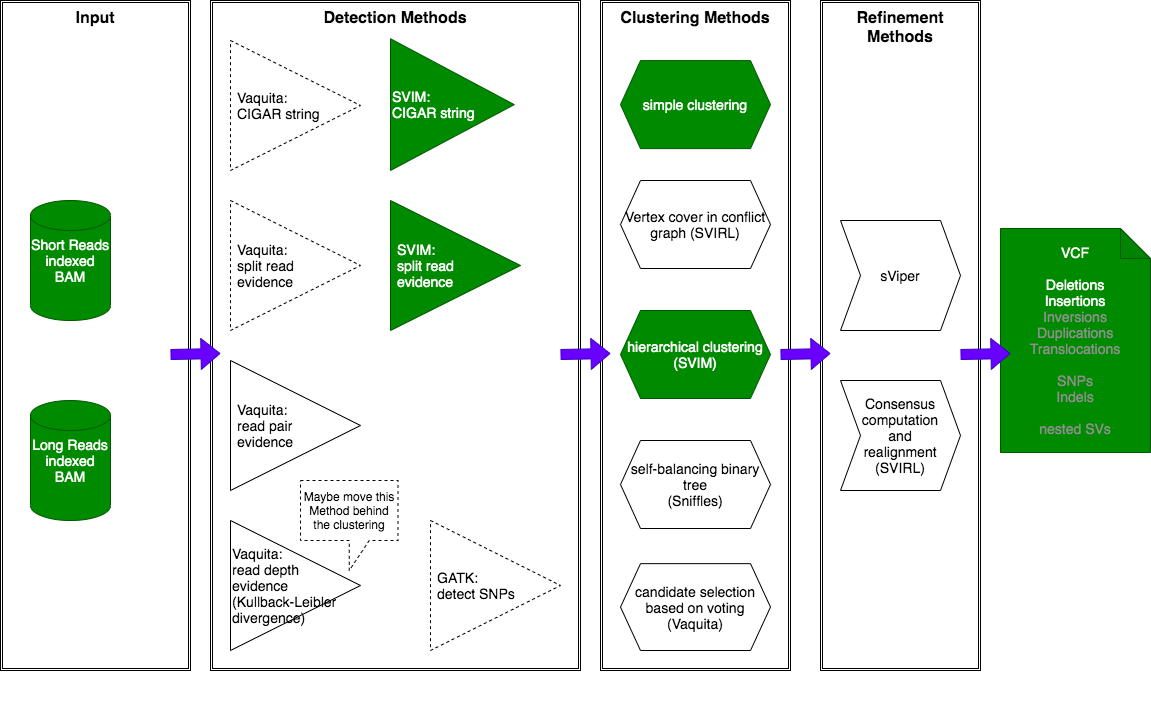

The diagram above was exported from draw.io. Its source (the exported page's mxGraphModel, read from the mxfile embedded in the PNG):
<mxGraphModel dx="645" dy="864" grid="1" gridSize="10" guides="1" tooltips="1" connect="1" arrows="1" fold="1" page="1" pageScale="1" pageWidth="1169" pageHeight="827" math="0" shadow="0">
  <root>
    <mxCell id="0" />
    <mxCell id="1" parent="0" />
    <mxCell id="111" value="&lt;b&gt;&lt;font style=&quot;font-size: 16px&quot;&gt;Input&lt;br&gt;&lt;/font&gt;&lt;/b&gt;" style="shape=ext;double=1;rounded=0;whiteSpace=wrap;html=1;verticalAlign=top;" parent="1" vertex="1">
      <mxGeometry x="10" y="60" width="190" height="670" as="geometry" />
    </mxCell>
    <mxCell id="110" value="&lt;b&gt;&lt;font style=&quot;font-size: 16px&quot;&gt;Detection&amp;nbsp;Methods&lt;/font&gt;&lt;/b&gt;" style="shape=ext;double=1;rounded=0;whiteSpace=wrap;html=1;verticalAlign=top;" parent="1" vertex="1">
      <mxGeometry x="220" y="60" width="370" height="670" as="geometry" />
    </mxCell>
    <mxCell id="109" value="&lt;b&gt;&lt;font style=&quot;font-size: 16px&quot;&gt;Refinement Methods&lt;/font&gt;&lt;/b&gt;" style="shape=ext;double=1;rounded=0;whiteSpace=wrap;html=1;verticalAlign=top;" parent="1" vertex="1">
      <mxGeometry x="830" y="60" width="160" height="670" as="geometry" />
    </mxCell>
    <mxCell id="107" value="&lt;b&gt;&lt;font style=&quot;font-size: 16px&quot;&gt;Clustering Methods&lt;/font&gt;&lt;/b&gt;" style="shape=ext;double=1;rounded=0;whiteSpace=wrap;html=1;verticalAlign=top;" parent="1" vertex="1">
      <mxGeometry x="610" y="60" width="190" height="670" as="geometry" />
    </mxCell>
    <mxCell id="20" value="VCF&lt;br&gt;&lt;br&gt;Deletions&lt;br&gt;Insertions&lt;br&gt;&lt;font color=&quot;#8f8f8f&quot;&gt;Inversions&lt;br&gt;Duplications&lt;br&gt;Translocations&lt;br&gt;&lt;br&gt;SNPs&lt;br&gt;Indels&lt;br&gt;&lt;br&gt;nested SVs&lt;br&gt;&lt;/font&gt;" style="shape=note;whiteSpace=wrap;html=1;backgroundOutline=1;darkOpacity=0.05;fontSize=14;fillColor=#008a00;strokeColor=#005700;fontColor=#ffffff;" parent="1" vertex="1">
      <mxGeometry x="1010" y="288" width="150" height="224" as="geometry" />
    </mxCell>
    <mxCell id="44" value="sViper" style="shape=step;perimeter=stepPerimeter;whiteSpace=wrap;html=1;fixedSize=1;labelBackgroundColor=none;fontSize=14;" parent="1" vertex="1">
      <mxGeometry x="850" y="280" width="120" height="110" as="geometry" />
    </mxCell>
    <mxCell id="52" value="Consensus computation&lt;br&gt;and&lt;br&gt;realignment (SVIRL)" style="shape=step;perimeter=stepPerimeter;whiteSpace=wrap;html=1;fixedSize=1;labelBackgroundColor=none;fontSize=14;" parent="1" vertex="1">
      <mxGeometry x="850" y="440" width="120" height="110" as="geometry" />
    </mxCell>
    <mxCell id="36" value="Vaquita:&lt;br&gt;read pair&lt;br&gt;evidence" style="triangle;whiteSpace=wrap;html=1;fontSize=14;spacingLeft=5;align=left;" parent="1" vertex="1">
      <mxGeometry x="240" y="419.99756756756716" width="130" height="130" as="geometry" />
    </mxCell>
    <mxCell id="37" value="Vaquita: &lt;br&gt;split read &lt;br&gt;evidence" style="triangle;whiteSpace=wrap;html=1;fontSize=14;spacingLeft=5;align=left;dashed=1;" parent="1" vertex="1">
      <mxGeometry x="240" y="260.0032432432438" width="130" height="130" as="geometry" />
    </mxCell>
    <mxCell id="74" value="" style="group;" parent="1" vertex="1" connectable="0">
      <mxGeometry x="630" y="270" width="150" height="440" as="geometry" />
    </mxCell>
    <mxCell id="39" value="hierarchical clustering&lt;br style=&quot;font-size: 14px;&quot;&gt;(SVIM)" style="shape=hexagon;perimeter=hexagonPerimeter2;whiteSpace=wrap;html=1;fixedSize=1;labelBackgroundColor=none;fontSize=14;fillColor=#008a00;strokeColor=#005700;fontColor=#ffffff;" parent="74" vertex="1">
      <mxGeometry y="100" width="150" height="88" as="geometry" />
    </mxCell>
    <mxCell id="40" value="self-balancing binary tree&lt;br style=&quot;font-size: 14px;&quot;&gt;(Sniffles)" style="shape=hexagon;perimeter=hexagonPerimeter2;whiteSpace=wrap;html=1;fixedSize=1;labelBackgroundColor=none;fontSize=14;" parent="74" vertex="1">
      <mxGeometry y="230" width="150" height="88" as="geometry" />
    </mxCell>
    <mxCell id="41" value="candidate selection based on voting&lt;br&gt;(Vaquita)" style="shape=hexagon;perimeter=hexagonPerimeter2;whiteSpace=wrap;html=1;fixedSize=1;labelBackgroundColor=none;fontSize=14;" parent="74" vertex="1">
      <mxGeometry y="353.1513333333334" width="150" height="86.84866666666667" as="geometry" />
    </mxCell>
    <mxCell id="35" value="Vaquita:&lt;br&gt;read depth&lt;br style=&quot;font-size: 14px&quot;&gt;evidence&lt;br&gt;(Kullback-Leibler divergence)" style="triangle;whiteSpace=wrap;html=1;fontSize=14;labelPosition=center;verticalLabelPosition=middle;align=left;verticalAlign=middle;spacing=2;spacingLeft=0;" parent="1" vertex="1">
      <mxGeometry x="240" y="580.0037837837835" width="130" height="130" as="geometry" />
    </mxCell>
    <mxCell id="90" value="" style="group" parent="1" vertex="1" connectable="0">
      <mxGeometry x="40" y="260" width="80" height="520" as="geometry" />
    </mxCell>
    <mxCell id="16" value="Short Reads indexed BAM" style="shape=cylinder2;whiteSpace=wrap;html=1;boundedLbl=1;backgroundOutline=1;size=15;labelBackgroundColor=none;fontSize=14;fillColor=#008a00;strokeColor=#005700;fontColor=#ffffff;" parent="90" vertex="1">
      <mxGeometry width="80" height="120" as="geometry" />
    </mxCell>
    <mxCell id="17" value="Long Reads indexed BAM" style="shape=cylinder2;whiteSpace=wrap;html=1;boundedLbl=1;backgroundOutline=1;size=15;labelBackgroundColor=none;fontSize=14;fillColor=#008a00;strokeColor=#005700;fontColor=#ffffff;" parent="90" vertex="1">
      <mxGeometry y="200.01" width="80" height="120" as="geometry" />
    </mxCell>
    <mxCell id="92" value="" style="group;whiteSpace=wrap;html=1;" parent="1" vertex="1" connectable="0">
      <mxGeometry x="210" y="68.24" width="260" height="191.76" as="geometry" />
    </mxCell>
    <mxCell id="122" value="Vaquita:&amp;nbsp;&lt;br&gt;CIGAR string" style="triangle;whiteSpace=wrap;html=1;fontSize=14;spacingLeft=5;align=left;dashed=1;" parent="92" vertex="1">
      <mxGeometry x="30" y="31.763243243243792" width="130" height="130" as="geometry" />
    </mxCell>
    <mxCell id="113" value="SVIM: &lt;br&gt;split read &lt;br&gt;evidence" style="triangle;whiteSpace=wrap;html=1;fontSize=14;spacingLeft=5;align=left;fillColor=#008a00;strokeColor=#005700;fontColor=#ffffff;" parent="1" vertex="1">
      <mxGeometry x="400" y="260.0032432432438" width="130" height="130" as="geometry" />
    </mxCell>
    <mxCell id="114" value="&lt;font style=&quot;font-size: 14px&quot;&gt;SVIM:&lt;br&gt;CIGAR string&lt;/font&gt;" style="triangle;whiteSpace=wrap;html=1;fontSize=14;spacingLeft=0;align=left;fillColor=#008a00;strokeColor=#005700;fontColor=#ffffff;" parent="1" vertex="1">
      <mxGeometry x="400" y="98.24" width="123.80952380952381" height="131.76" as="geometry" />
    </mxCell>
    <mxCell id="115" value="Maybe move this Method behind the clustering" style="shape=callout;whiteSpace=wrap;html=1;perimeter=calloutPerimeter;dashed=1;" parent="1" vertex="1">
      <mxGeometry x="310" y="540" width="97.5" height="90" as="geometry" />
    </mxCell>
    <mxCell id="116" value="simple clustering" style="shape=hexagon;perimeter=hexagonPerimeter2;whiteSpace=wrap;html=1;fixedSize=1;labelBackgroundColor=none;fontSize=14;fillColor=#008a00;strokeColor=#005700;fontColor=#ffffff;" parent="1" vertex="1">
      <mxGeometry x="630" y="120.11999999999999" width="150" height="88" as="geometry" />
    </mxCell>
    <mxCell id="117" value="GATK:&lt;br&gt;detect SNPs" style="triangle;whiteSpace=wrap;html=1;fontSize=14;spacingLeft=5;align=left;dashed=1;" parent="1" vertex="1">
      <mxGeometry x="440" y="580.0032432432438" width="130" height="130" as="geometry" />
    </mxCell>
    <mxCell id="118" value="" style="shape=flexArrow;endArrow=classic;html=1;fillColor=#6a00ff;strokeColor=#3700CC;" parent="1" edge="1">
      <mxGeometry width="50" height="50" relative="1" as="geometry">
        <mxPoint x="180" y="414" as="sourcePoint" />
        <mxPoint x="230" y="413" as="targetPoint" />
      </mxGeometry>
    </mxCell>
    <mxCell id="119" value="" style="shape=flexArrow;endArrow=classic;html=1;fillColor=#6a00ff;strokeColor=#3700CC;" parent="1" edge="1">
      <mxGeometry width="50" height="50" relative="1" as="geometry">
        <mxPoint x="570" y="414" as="sourcePoint" />
        <mxPoint x="620" y="413" as="targetPoint" />
      </mxGeometry>
    </mxCell>
    <mxCell id="120" value="" style="shape=flexArrow;endArrow=classic;html=1;fillColor=#6a00ff;strokeColor=#3700CC;" parent="1" edge="1">
      <mxGeometry width="50" height="50" relative="1" as="geometry">
        <mxPoint x="790" y="414" as="sourcePoint" />
        <mxPoint x="840" y="413" as="targetPoint" />
      </mxGeometry>
    </mxCell>
    <mxCell id="121" value="" style="shape=flexArrow;endArrow=classic;html=1;fillColor=#6a00ff;strokeColor=#3700CC;" parent="1" edge="1">
      <mxGeometry width="50" height="50" relative="1" as="geometry">
        <mxPoint x="970" y="414" as="sourcePoint" />
        <mxPoint x="1020" y="413" as="targetPoint" />
      </mxGeometry>
    </mxCell>
    <mxCell id="123" value="Vertex cover in conflict graph (SVIRL)" style="shape=hexagon;perimeter=hexagonPerimeter2;whiteSpace=wrap;html=1;fixedSize=1;labelBackgroundColor=none;fontSize=14;" parent="1" vertex="1">
      <mxGeometry x="630" y="240" width="150" height="88" as="geometry" />
    </mxCell>
  </root>
</mxGraphModel>